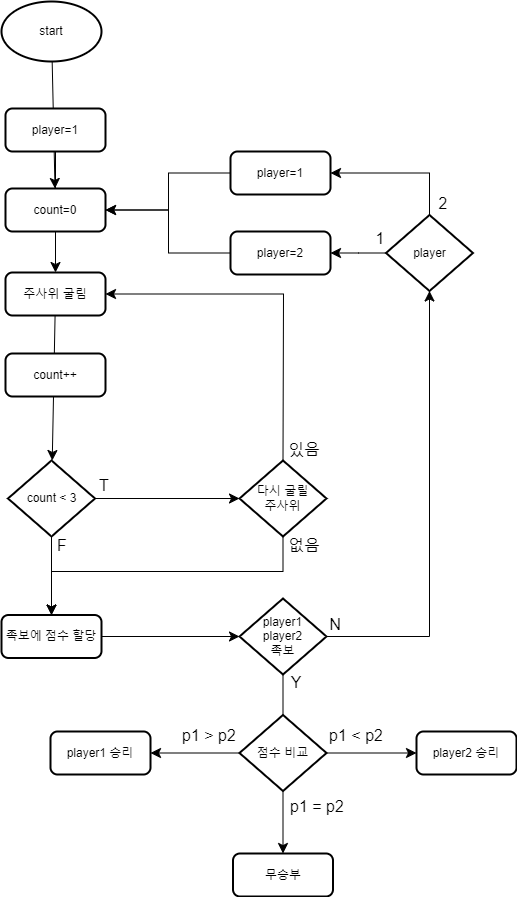

The diagram above was exported from draw.io. Its source (the exported page's mxGraphModel, read from the mxfile embedded in the PNG):
<mxGraphModel dx="1754" dy="1525" grid="0" gridSize="10" guides="1" tooltips="1" connect="1" arrows="1" fold="1" page="0" pageScale="1" pageWidth="827" pageHeight="1169" math="0" shadow="0">
  <root>
    <mxCell id="0" />
    <mxCell id="1" parent="0" />
    <mxCell id="vQx2TOWIWekJc0RoDal7-19" value="" style="edgeStyle=none;curved=1;rounded=0;orthogonalLoop=1;jettySize=auto;html=1;fontSize=12;startSize=8;endSize=8;" parent="1" source="omyaRqT8pyxE_5YGOcII-1" target="vQx2TOWIWekJc0RoDal7-2" edge="1">
      <mxGeometry relative="1" as="geometry" />
    </mxCell>
    <mxCell id="omyaRqT8pyxE_5YGOcII-1" value="start" style="strokeWidth=2;html=1;shape=mxgraph.flowchart.start_1;whiteSpace=wrap;" parent="1" vertex="1">
      <mxGeometry x="-354" y="-667" width="100" height="60" as="geometry" />
    </mxCell>
    <mxCell id="vQx2TOWIWekJc0RoDal7-20" value="" style="edgeStyle=none;curved=1;rounded=0;orthogonalLoop=1;jettySize=auto;html=1;fontSize=12;startSize=8;endSize=8;" parent="1" source="vQx2TOWIWekJc0RoDal7-1" target="vQx2TOWIWekJc0RoDal7-3" edge="1">
      <mxGeometry relative="1" as="geometry" />
    </mxCell>
    <mxCell id="vQx2TOWIWekJc0RoDal7-1" value="player=1" style="rounded=1;whiteSpace=wrap;html=1;absoluteArcSize=1;arcSize=14;strokeWidth=2;" parent="1" vertex="1">
      <mxGeometry x="-350" y="-560" width="100" height="43" as="geometry" />
    </mxCell>
    <mxCell id="vQx2TOWIWekJc0RoDal7-2" value="count=0" style="rounded=1;whiteSpace=wrap;html=1;absoluteArcSize=1;arcSize=14;strokeWidth=2;" parent="1" vertex="1">
      <mxGeometry x="-350" y="-480" width="100" height="43" as="geometry" />
    </mxCell>
    <mxCell id="vQx2TOWIWekJc0RoDal7-21" value="" style="edgeStyle=none;curved=1;rounded=0;orthogonalLoop=1;jettySize=auto;html=1;fontSize=12;startSize=8;endSize=8;" parent="1" source="vQx2TOWIWekJc0RoDal7-3" target="vQx2TOWIWekJc0RoDal7-5" edge="1">
      <mxGeometry relative="1" as="geometry" />
    </mxCell>
    <mxCell id="vQx2TOWIWekJc0RoDal7-3" value="주사위 굴림" style="rounded=1;whiteSpace=wrap;html=1;absoluteArcSize=1;arcSize=14;strokeWidth=2;" parent="1" vertex="1">
      <mxGeometry x="-350" y="-396" width="100" height="43" as="geometry" />
    </mxCell>
    <mxCell id="vQx2TOWIWekJc0RoDal7-4" value="count++" style="rounded=1;whiteSpace=wrap;html=1;absoluteArcSize=1;arcSize=14;strokeWidth=2;" parent="1" vertex="1">
      <mxGeometry x="-350" y="-315" width="100" height="43" as="geometry" />
    </mxCell>
    <mxCell id="vQx2TOWIWekJc0RoDal7-23" style="edgeStyle=none;curved=1;rounded=0;orthogonalLoop=1;jettySize=auto;html=1;exitX=0.5;exitY=1;exitDx=0;exitDy=0;exitPerimeter=0;fontSize=12;startSize=8;endSize=8;" parent="1" source="vQx2TOWIWekJc0RoDal7-5" target="vQx2TOWIWekJc0RoDal7-8" edge="1">
      <mxGeometry relative="1" as="geometry" />
    </mxCell>
    <mxCell id="vQx2TOWIWekJc0RoDal7-27" value="" style="edgeStyle=none;curved=1;rounded=0;orthogonalLoop=1;jettySize=auto;html=1;fontSize=12;startSize=8;endSize=8;" parent="1" source="vQx2TOWIWekJc0RoDal7-5" target="vQx2TOWIWekJc0RoDal7-6" edge="1">
      <mxGeometry relative="1" as="geometry" />
    </mxCell>
    <mxCell id="vQx2TOWIWekJc0RoDal7-5" value="count &amp;lt; 3" style="strokeWidth=2;html=1;shape=mxgraph.flowchart.decision;whiteSpace=wrap;" parent="1" vertex="1">
      <mxGeometry x="-347.5" y="-208" width="87" height="76" as="geometry" />
    </mxCell>
    <mxCell id="vQx2TOWIWekJc0RoDal7-6" value="다시 굴릴&lt;div&gt;주사위&lt;/div&gt;" style="strokeWidth=2;html=1;shape=mxgraph.flowchart.decision;whiteSpace=wrap;" parent="1" vertex="1">
      <mxGeometry x="-116" y="-208" width="87" height="76" as="geometry" />
    </mxCell>
    <mxCell id="vQx2TOWIWekJc0RoDal7-31" value="" style="edgeStyle=none;curved=1;rounded=0;orthogonalLoop=1;jettySize=auto;html=1;fontSize=12;startSize=8;endSize=8;" parent="1" source="vQx2TOWIWekJc0RoDal7-8" target="vQx2TOWIWekJc0RoDal7-9" edge="1">
      <mxGeometry relative="1" as="geometry" />
    </mxCell>
    <mxCell id="vQx2TOWIWekJc0RoDal7-8" value="족보에 점수 할당" style="rounded=1;whiteSpace=wrap;html=1;absoluteArcSize=1;arcSize=14;strokeWidth=2;" parent="1" vertex="1">
      <mxGeometry x="-354" y="-53.5" width="100" height="43" as="geometry" />
    </mxCell>
    <mxCell id="vQx2TOWIWekJc0RoDal7-28" value="" style="edgeStyle=none;curved=1;rounded=0;orthogonalLoop=1;jettySize=auto;html=1;fontSize=12;startSize=8;endSize=8;" parent="1" source="vQx2TOWIWekJc0RoDal7-9" target="vQx2TOWIWekJc0RoDal7-12" edge="1">
      <mxGeometry relative="1" as="geometry" />
    </mxCell>
    <mxCell id="vQx2TOWIWekJc0RoDal7-9" value="player1&lt;div&gt;player2&lt;/div&gt;&lt;div&gt;족보&lt;/div&gt;" style="strokeWidth=2;html=1;shape=mxgraph.flowchart.decision;whiteSpace=wrap;" parent="1" vertex="1">
      <mxGeometry x="-116" y="-70" width="87" height="76" as="geometry" />
    </mxCell>
    <mxCell id="vQx2TOWIWekJc0RoDal7-29" value="" style="edgeStyle=none;curved=1;rounded=0;orthogonalLoop=1;jettySize=auto;html=1;fontSize=12;startSize=8;endSize=8;" parent="1" source="vQx2TOWIWekJc0RoDal7-10" target="vQx2TOWIWekJc0RoDal7-11" edge="1">
      <mxGeometry relative="1" as="geometry" />
    </mxCell>
    <mxCell id="vQx2TOWIWekJc0RoDal7-30" value="" style="edgeStyle=none;curved=1;rounded=0;orthogonalLoop=1;jettySize=auto;html=1;fontSize=12;startSize=8;endSize=8;" parent="1" source="vQx2TOWIWekJc0RoDal7-10" target="vQx2TOWIWekJc0RoDal7-14" edge="1">
      <mxGeometry relative="1" as="geometry" />
    </mxCell>
    <mxCell id="vQx2TOWIWekJc0RoDal7-10" value="점수 비교" style="strokeWidth=2;html=1;shape=mxgraph.flowchart.decision;whiteSpace=wrap;" parent="1" vertex="1">
      <mxGeometry x="-116" y="46.5" width="87" height="76" as="geometry" />
    </mxCell>
    <mxCell id="vQx2TOWIWekJc0RoDal7-11" value="player1 승리" style="rounded=1;whiteSpace=wrap;html=1;absoluteArcSize=1;arcSize=14;strokeWidth=2;" parent="1" vertex="1">
      <mxGeometry x="-305" y="63" width="100" height="43" as="geometry" />
    </mxCell>
    <mxCell id="vQx2TOWIWekJc0RoDal7-12" value="무승부" style="rounded=1;whiteSpace=wrap;html=1;absoluteArcSize=1;arcSize=14;strokeWidth=2;" parent="1" vertex="1">
      <mxGeometry x="-122.5" y="185" width="100" height="43" as="geometry" />
    </mxCell>
    <mxCell id="vQx2TOWIWekJc0RoDal7-14" value="player2 승리" style="rounded=1;whiteSpace=wrap;html=1;absoluteArcSize=1;arcSize=14;strokeWidth=2;" parent="1" vertex="1">
      <mxGeometry x="61" y="63" width="100" height="43" as="geometry" />
    </mxCell>
    <mxCell id="vQx2TOWIWekJc0RoDal7-16" value="player" style="strokeWidth=2;html=1;shape=mxgraph.flowchart.decision;whiteSpace=wrap;" parent="1" vertex="1">
      <mxGeometry x="30.5" y="-453.5" width="87" height="76" as="geometry" />
    </mxCell>
    <mxCell id="vQx2TOWIWekJc0RoDal7-17" value="player=1" style="rounded=1;whiteSpace=wrap;html=1;absoluteArcSize=1;arcSize=14;strokeWidth=2;" parent="1" vertex="1">
      <mxGeometry x="-125" y="-517" width="100" height="43" as="geometry" />
    </mxCell>
    <mxCell id="vQx2TOWIWekJc0RoDal7-18" value="player=2" style="rounded=1;whiteSpace=wrap;html=1;absoluteArcSize=1;arcSize=14;strokeWidth=2;" parent="1" vertex="1">
      <mxGeometry x="-125" y="-437" width="100" height="43" as="geometry" />
    </mxCell>
    <mxCell id="vQx2TOWIWekJc0RoDal7-34" value="" style="edgeStyle=elbowEdgeStyle;elbow=vertical;endArrow=classic;html=1;curved=0;rounded=0;endSize=8;startSize=8;fontSize=12;exitX=0.5;exitY=1;exitDx=0;exitDy=0;exitPerimeter=0;entryX=0.5;entryY=0;entryDx=0;entryDy=0;" parent="1" source="vQx2TOWIWekJc0RoDal7-6" target="vQx2TOWIWekJc0RoDal7-8" edge="1">
      <mxGeometry width="50" height="50" relative="1" as="geometry">
        <mxPoint x="129" y="-33" as="sourcePoint" />
        <mxPoint x="179" y="-83" as="targetPoint" />
        <Array as="points">
          <mxPoint x="-188" y="-97" />
        </Array>
      </mxGeometry>
    </mxCell>
    <mxCell id="vQx2TOWIWekJc0RoDal7-37" value="" style="edgeStyle=elbowEdgeStyle;elbow=vertical;endArrow=classic;html=1;curved=0;rounded=0;endSize=8;startSize=8;fontSize=12;exitX=1;exitY=0.5;exitDx=0;exitDy=0;exitPerimeter=0;entryX=0.5;entryY=1;entryDx=0;entryDy=0;entryPerimeter=0;" parent="1" source="vQx2TOWIWekJc0RoDal7-9" target="vQx2TOWIWekJc0RoDal7-16" edge="1">
      <mxGeometry width="50" height="50" relative="1" as="geometry">
        <mxPoint x="109" y="-168" as="sourcePoint" />
        <mxPoint x="159" y="-218" as="targetPoint" />
        <Array as="points">
          <mxPoint x="69" y="-32" />
        </Array>
      </mxGeometry>
    </mxCell>
    <mxCell id="vQx2TOWIWekJc0RoDal7-38" value="" style="edgeStyle=elbowEdgeStyle;elbow=horizontal;endArrow=classic;html=1;curved=0;rounded=0;endSize=8;startSize=8;fontSize=12;exitX=0;exitY=0.5;exitDx=0;exitDy=0;exitPerimeter=0;entryX=1;entryY=0.5;entryDx=0;entryDy=0;" parent="1" source="vQx2TOWIWekJc0RoDal7-16" target="vQx2TOWIWekJc0RoDal7-18" edge="1">
      <mxGeometry width="50" height="50" relative="1" as="geometry">
        <mxPoint x="109" y="-168" as="sourcePoint" />
        <mxPoint x="159" y="-218" as="targetPoint" />
      </mxGeometry>
    </mxCell>
    <mxCell id="vQx2TOWIWekJc0RoDal7-40" value="" style="edgeStyle=elbowEdgeStyle;elbow=horizontal;endArrow=classic;html=1;curved=0;rounded=0;endSize=8;startSize=8;fontSize=12;exitX=0.5;exitY=0;exitDx=0;exitDy=0;exitPerimeter=0;entryX=1;entryY=0.5;entryDx=0;entryDy=0;" parent="1" source="vQx2TOWIWekJc0RoDal7-16" target="vQx2TOWIWekJc0RoDal7-17" edge="1">
      <mxGeometry width="50" height="50" relative="1" as="geometry">
        <mxPoint x="109" y="-168" as="sourcePoint" />
        <mxPoint x="159" y="-218" as="targetPoint" />
        <Array as="points">
          <mxPoint x="74" y="-504" />
        </Array>
      </mxGeometry>
    </mxCell>
    <mxCell id="vQx2TOWIWekJc0RoDal7-41" value="" style="edgeStyle=elbowEdgeStyle;elbow=horizontal;endArrow=classic;html=1;curved=0;rounded=0;endSize=8;startSize=8;fontSize=12;exitX=0;exitY=0.5;exitDx=0;exitDy=0;entryX=1;entryY=0.5;entryDx=0;entryDy=0;" parent="1" source="vQx2TOWIWekJc0RoDal7-17" target="vQx2TOWIWekJc0RoDal7-2" edge="1">
      <mxGeometry width="50" height="50" relative="1" as="geometry">
        <mxPoint x="100" y="-218" as="sourcePoint" />
        <mxPoint x="150" y="-268" as="targetPoint" />
      </mxGeometry>
    </mxCell>
    <mxCell id="vQx2TOWIWekJc0RoDal7-43" value="" style="edgeStyle=elbowEdgeStyle;elbow=horizontal;endArrow=classic;html=1;curved=0;rounded=0;endSize=8;startSize=8;fontSize=12;exitX=0;exitY=0.5;exitDx=0;exitDy=0;entryX=1;entryY=0.5;entryDx=0;entryDy=0;" parent="1" source="vQx2TOWIWekJc0RoDal7-18" target="vQx2TOWIWekJc0RoDal7-2" edge="1">
      <mxGeometry width="50" height="50" relative="1" as="geometry">
        <mxPoint x="100" y="-218" as="sourcePoint" />
        <mxPoint x="150" y="-268" as="targetPoint" />
      </mxGeometry>
    </mxCell>
    <mxCell id="vQx2TOWIWekJc0RoDal7-44" value="" style="edgeStyle=elbowEdgeStyle;elbow=horizontal;endArrow=classic;html=1;curved=0;rounded=0;endSize=8;startSize=8;fontSize=12;exitX=0.5;exitY=0;exitDx=0;exitDy=0;exitPerimeter=0;entryX=1;entryY=0.5;entryDx=0;entryDy=0;" parent="1" source="vQx2TOWIWekJc0RoDal7-6" target="vQx2TOWIWekJc0RoDal7-3" edge="1">
      <mxGeometry width="50" height="50" relative="1" as="geometry">
        <mxPoint x="132" y="-208" as="sourcePoint" />
        <mxPoint x="182" y="-258" as="targetPoint" />
        <Array as="points">
          <mxPoint x="-72" y="-297" />
        </Array>
      </mxGeometry>
    </mxCell>
    <mxCell id="vQx2TOWIWekJc0RoDal7-48" value="없음" style="text;strokeColor=none;fillColor=none;html=1;align=center;verticalAlign=middle;whiteSpace=wrap;rounded=0;fontSize=16;" parent="1" vertex="1">
      <mxGeometry x="-80.75" y="-138" width="60" height="30" as="geometry" />
    </mxCell>
    <mxCell id="vQx2TOWIWekJc0RoDal7-49" value="Y" style="text;strokeColor=none;fillColor=none;html=1;align=center;verticalAlign=middle;whiteSpace=wrap;rounded=0;fontSize=16;" parent="1" vertex="1">
      <mxGeometry x="-89" y="-1" width="60" height="30" as="geometry" />
    </mxCell>
    <mxCell id="vQx2TOWIWekJc0RoDal7-50" value="N" style="text;strokeColor=none;fillColor=none;html=1;align=center;verticalAlign=middle;whiteSpace=wrap;rounded=0;fontSize=16;" parent="1" vertex="1">
      <mxGeometry x="-50" y="-59" width="60" height="30" as="geometry" />
    </mxCell>
    <mxCell id="vQx2TOWIWekJc0RoDal7-51" value="1" style="text;strokeColor=none;fillColor=none;html=1;align=center;verticalAlign=middle;whiteSpace=wrap;rounded=0;fontSize=16;" parent="1" vertex="1">
      <mxGeometry x="-5" y="-445" width="60" height="30" as="geometry" />
    </mxCell>
    <mxCell id="vQx2TOWIWekJc0RoDal7-53" value="2" style="text;strokeColor=none;fillColor=none;html=1;align=center;verticalAlign=middle;whiteSpace=wrap;rounded=0;fontSize=16;" parent="1" vertex="1">
      <mxGeometry x="57.5" y="-480" width="60" height="30" as="geometry" />
    </mxCell>
    <mxCell id="vQx2TOWIWekJc0RoDal7-54" value="T" style="text;strokeColor=none;fillColor=none;html=1;align=center;verticalAlign=middle;whiteSpace=wrap;rounded=0;fontSize=16;" parent="1" vertex="1">
      <mxGeometry x="-281" y="-198" width="60" height="30" as="geometry" />
    </mxCell>
    <mxCell id="vQx2TOWIWekJc0RoDal7-56" value="F" style="text;strokeColor=none;fillColor=none;html=1;align=center;verticalAlign=middle;whiteSpace=wrap;rounded=0;fontSize=16;" parent="1" vertex="1">
      <mxGeometry x="-323" y="-138" width="60" height="30" as="geometry" />
    </mxCell>
    <mxCell id="vQx2TOWIWekJc0RoDal7-57" value="있음" style="text;strokeColor=none;fillColor=none;html=1;align=center;verticalAlign=middle;whiteSpace=wrap;rounded=0;fontSize=16;" parent="1" vertex="1">
      <mxGeometry x="-80.75" y="-234" width="60" height="30" as="geometry" />
    </mxCell>
    <mxCell id="vQx2TOWIWekJc0RoDal7-59" value="p1 &amp;gt;&amp;nbsp;&lt;span style=&quot;background-color: initial;&quot;&gt;p2&lt;/span&gt;" style="text;strokeColor=none;fillColor=none;html=1;align=center;verticalAlign=middle;whiteSpace=wrap;rounded=0;fontSize=16;" parent="1" vertex="1">
      <mxGeometry x="-176" y="52" width="60" height="30" as="geometry" />
    </mxCell>
    <mxCell id="vQx2TOWIWekJc0RoDal7-60" value="p1 &amp;lt;&lt;span style=&quot;color: rgba(0, 0, 0, 0); font-family: monospace; font-size: 0px; text-align: start; text-wrap: nowrap;&quot;&gt;%3CmxGraphModel%3E%3Croot%3E%3CmxCell%20id%3D%220%22%2F%3E%3CmxCell%20id%3D%221%22%20parent%3D%220%22%2F%3E%3CmxCell%20id%3D%222%22%20value%3D%22p1%20%26amp%3Bgt%3B%26amp%3Bnbsp%3B%26lt%3Bspan%20style%3D%26quot%3Bbackground-color%3A%20initial%3B%26quot%3B%26gt%3Bp2%26lt%3B%2Fspan%26gt%3B%22%20style%3D%22text%3BstrokeColor%3Dnone%3BfillColor%3Dnone%3Bhtml%3D1%3Balign%3Dcenter%3BverticalAlign%3Dmiddle%3BwhiteSpace%3Dwrap%3Brounded%3D0%3BfontSize%3D16%3B%22%20vertex%3D%221%22%20parent%3D%221%22%3E%3CmxGeometry%20x%3D%22-182.5%22%20y%3D%2252%22%20width%3D%2260%22%20height%3D%2230%22%20as%3D%22geometry%22%2F%3E%3C%2FmxCell%3E%3C%2Froot%3E%3C%2FmxGraphModel%3E&lt;/span&gt;&amp;nbsp;&lt;span style=&quot;background-color: initial;&quot;&gt;p2&lt;/span&gt;" style="text;strokeColor=none;fillColor=none;html=1;align=center;verticalAlign=middle;whiteSpace=wrap;rounded=0;fontSize=16;" parent="1" vertex="1">
      <mxGeometry x="-29.5" y="52" width="60" height="30" as="geometry" />
    </mxCell>
    <mxCell id="vQx2TOWIWekJc0RoDal7-61" value="p1 =&amp;nbsp;&lt;span style=&quot;background-color: initial;&quot;&gt;p2&lt;/span&gt;" style="text;strokeColor=none;fillColor=none;html=1;align=center;verticalAlign=middle;whiteSpace=wrap;rounded=0;fontSize=16;" parent="1" vertex="1">
      <mxGeometry x="-68" y="122.5" width="60" height="30" as="geometry" />
    </mxCell>
  </root>
</mxGraphModel>